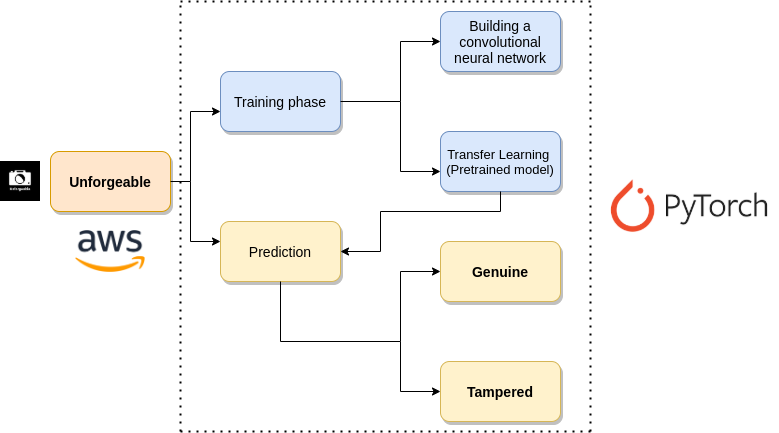

The diagram above was exported from draw.io. Its source (the exported page's mxGraphModel, read from the mxfile embedded in the PNG):
<mxGraphModel dx="1210" dy="585" grid="1" gridSize="10" guides="1" tooltips="1" connect="1" arrows="1" fold="1" page="1" pageScale="1" pageWidth="850" pageHeight="1100" math="0" shadow="0">
  <root>
    <mxCell id="0" />
    <mxCell id="1" parent="0" />
    <mxCell id="99RZQ0CUWwZqQuUGuj-R-1" value="&lt;font style=&quot;font-size: 14px&quot;&gt;&lt;b&gt;Unforgeable&lt;/b&gt;&lt;/font&gt;" style="rounded=1;whiteSpace=wrap;html=1;shadow=1;fillColor=#ffe6cc;strokeColor=#d79b00;" vertex="1" parent="1">
      <mxGeometry x="100" y="220" width="120" height="60" as="geometry" />
    </mxCell>
    <mxCell id="99RZQ0CUWwZqQuUGuj-R-2" value="" style="shape=image;verticalLabelPosition=bottom;labelBackgroundColor=#ffffff;verticalAlign=top;aspect=fixed;imageAspect=0;image=data:image/jpeg,(base64 omitted: 7352 chars);" vertex="1" parent="1">
      <mxGeometry x="50" y="230" width="40" height="40" as="geometry" />
    </mxCell>
    <mxCell id="99RZQ0CUWwZqQuUGuj-R-3" value="&lt;font style=&quot;font-size: 14px&quot;&gt;Training phase&lt;/font&gt;" style="rounded=1;whiteSpace=wrap;html=1;shadow=1;fillColor=#dae8fc;strokeColor=#6c8ebf;" vertex="1" parent="1">
      <mxGeometry x="270" y="140" width="120" height="60" as="geometry" />
    </mxCell>
    <mxCell id="99RZQ0CUWwZqQuUGuj-R-4" value="&lt;font style=&quot;font-size: 14px&quot;&gt;Prediction&lt;/font&gt;" style="rounded=1;whiteSpace=wrap;html=1;shadow=1;fillColor=#fff2cc;strokeColor=#d6b656;" vertex="1" parent="1">
      <mxGeometry x="270" y="290" width="120" height="60" as="geometry" />
    </mxCell>
    <mxCell id="99RZQ0CUWwZqQuUGuj-R-5" value="&lt;font style=&quot;font-size: 14px&quot;&gt;Building a convolutional neural network&lt;/font&gt;" style="rounded=1;whiteSpace=wrap;html=1;shadow=1;fillColor=#dae8fc;strokeColor=#6c8ebf;" vertex="1" parent="1">
      <mxGeometry x="490" y="80" width="120" height="60" as="geometry" />
    </mxCell>
    <mxCell id="99RZQ0CUWwZqQuUGuj-R-6" value="&lt;font style=&quot;font-size: 13px&quot;&gt;Transfer Learning&amp;nbsp; (Pretrained model)&lt;/font&gt;" style="rounded=1;whiteSpace=wrap;html=1;shadow=1;fillColor=#dae8fc;strokeColor=#6c8ebf;" vertex="1" parent="1">
      <mxGeometry x="490" y="200" width="120" height="60" as="geometry" />
    </mxCell>
    <mxCell id="99RZQ0CUWwZqQuUGuj-R-7" value="&lt;font style=&quot;font-size: 14px&quot;&gt;&lt;b&gt;Genuine&lt;/b&gt;&lt;/font&gt;" style="rounded=1;whiteSpace=wrap;html=1;shadow=1;fillColor=#fff2cc;strokeColor=#d6b656;" vertex="1" parent="1">
      <mxGeometry x="490" y="310" width="120" height="60" as="geometry" />
    </mxCell>
    <mxCell id="99RZQ0CUWwZqQuUGuj-R-8" value="&lt;font style=&quot;font-size: 14px&quot;&gt;&lt;b&gt;Tampered&lt;/b&gt;&lt;/font&gt;" style="rounded=1;whiteSpace=wrap;html=1;shadow=1;fillColor=#fff2cc;strokeColor=#d6b656;" vertex="1" parent="1">
      <mxGeometry x="490" y="430" width="120" height="60" as="geometry" />
    </mxCell>
    <mxCell id="99RZQ0CUWwZqQuUGuj-R-10" value="" style="endArrow=none;html=1;rounded=0;exitX=1;exitY=0.5;exitDx=0;exitDy=0;" edge="1" parent="1" source="99RZQ0CUWwZqQuUGuj-R-1">
      <mxGeometry width="50" height="50" relative="1" as="geometry">
        <mxPoint x="400" y="300" as="sourcePoint" />
        <mxPoint x="240" y="250" as="targetPoint" />
      </mxGeometry>
    </mxCell>
    <mxCell id="99RZQ0CUWwZqQuUGuj-R-11" value="" style="endArrow=none;html=1;rounded=0;" edge="1" parent="1">
      <mxGeometry width="50" height="50" relative="1" as="geometry">
        <mxPoint x="240" y="250" as="sourcePoint" />
        <mxPoint x="240" y="180" as="targetPoint" />
      </mxGeometry>
    </mxCell>
    <mxCell id="99RZQ0CUWwZqQuUGuj-R-12" value="" style="endArrow=none;html=1;rounded=0;" edge="1" parent="1">
      <mxGeometry width="50" height="50" relative="1" as="geometry">
        <mxPoint x="240" y="250" as="sourcePoint" />
        <mxPoint x="240" y="310" as="targetPoint" />
      </mxGeometry>
    </mxCell>
    <mxCell id="99RZQ0CUWwZqQuUGuj-R-13" value="" style="endArrow=classic;html=1;rounded=0;" edge="1" parent="1">
      <mxGeometry width="50" height="50" relative="1" as="geometry">
        <mxPoint x="240" y="180" as="sourcePoint" />
        <mxPoint x="270" y="180" as="targetPoint" />
      </mxGeometry>
    </mxCell>
    <mxCell id="99RZQ0CUWwZqQuUGuj-R-14" value="" style="endArrow=classic;html=1;rounded=0;" edge="1" parent="1">
      <mxGeometry width="50" height="50" relative="1" as="geometry">
        <mxPoint x="240" y="310" as="sourcePoint" />
        <mxPoint x="270" y="310" as="targetPoint" />
      </mxGeometry>
    </mxCell>
    <mxCell id="99RZQ0CUWwZqQuUGuj-R-15" value="" style="endArrow=none;html=1;rounded=0;exitX=1;exitY=0.5;exitDx=0;exitDy=0;" edge="1" parent="1" source="99RZQ0CUWwZqQuUGuj-R-3">
      <mxGeometry width="50" height="50" relative="1" as="geometry">
        <mxPoint x="400" y="300" as="sourcePoint" />
        <mxPoint x="450" y="170" as="targetPoint" />
      </mxGeometry>
    </mxCell>
    <mxCell id="99RZQ0CUWwZqQuUGuj-R-16" value="" style="endArrow=none;html=1;rounded=0;" edge="1" parent="1">
      <mxGeometry width="50" height="50" relative="1" as="geometry">
        <mxPoint x="450" y="240" as="sourcePoint" />
        <mxPoint x="450" y="170" as="targetPoint" />
      </mxGeometry>
    </mxCell>
    <mxCell id="99RZQ0CUWwZqQuUGuj-R-17" value="" style="endArrow=none;html=1;rounded=0;" edge="1" parent="1">
      <mxGeometry width="50" height="50" relative="1" as="geometry">
        <mxPoint x="450" y="170" as="sourcePoint" />
        <mxPoint x="450" y="110" as="targetPoint" />
      </mxGeometry>
    </mxCell>
    <mxCell id="99RZQ0CUWwZqQuUGuj-R-19" value="" style="endArrow=classic;html=1;rounded=0;entryX=0;entryY=0.5;entryDx=0;entryDy=0;" edge="1" parent="1" target="99RZQ0CUWwZqQuUGuj-R-5">
      <mxGeometry width="50" height="50" relative="1" as="geometry">
        <mxPoint x="450" y="110" as="sourcePoint" />
        <mxPoint x="450" y="250" as="targetPoint" />
      </mxGeometry>
    </mxCell>
    <mxCell id="99RZQ0CUWwZqQuUGuj-R-20" value="" style="endArrow=classic;html=1;rounded=0;" edge="1" parent="1">
      <mxGeometry width="50" height="50" relative="1" as="geometry">
        <mxPoint x="450" y="240" as="sourcePoint" />
        <mxPoint x="490" y="240" as="targetPoint" />
      </mxGeometry>
    </mxCell>
    <mxCell id="99RZQ0CUWwZqQuUGuj-R-21" value="" style="endArrow=none;html=1;rounded=0;" edge="1" parent="1">
      <mxGeometry width="50" height="50" relative="1" as="geometry">
        <mxPoint x="430" y="280" as="sourcePoint" />
        <mxPoint x="550" y="280" as="targetPoint" />
      </mxGeometry>
    </mxCell>
    <mxCell id="99RZQ0CUWwZqQuUGuj-R-22" value="" style="endArrow=none;html=1;rounded=0;" edge="1" parent="1">
      <mxGeometry width="50" height="50" relative="1" as="geometry">
        <mxPoint x="430" y="320" as="sourcePoint" />
        <mxPoint x="430" y="280" as="targetPoint" />
      </mxGeometry>
    </mxCell>
    <mxCell id="99RZQ0CUWwZqQuUGuj-R-23" value="" style="endArrow=classic;html=1;rounded=0;entryX=1;entryY=0.5;entryDx=0;entryDy=0;" edge="1" parent="1" target="99RZQ0CUWwZqQuUGuj-R-4">
      <mxGeometry width="50" height="50" relative="1" as="geometry">
        <mxPoint x="430" y="320" as="sourcePoint" />
        <mxPoint x="450" y="250" as="targetPoint" />
      </mxGeometry>
    </mxCell>
    <mxCell id="99RZQ0CUWwZqQuUGuj-R-24" value="" style="endArrow=none;html=1;rounded=0;entryX=0.5;entryY=1;entryDx=0;entryDy=0;" edge="1" parent="1" target="99RZQ0CUWwZqQuUGuj-R-6">
      <mxGeometry width="50" height="50" relative="1" as="geometry">
        <mxPoint x="550" y="280" as="sourcePoint" />
        <mxPoint x="450" y="250" as="targetPoint" />
      </mxGeometry>
    </mxCell>
    <mxCell id="99RZQ0CUWwZqQuUGuj-R-25" value="" style="endArrow=none;html=1;rounded=0;exitX=0.5;exitY=1;exitDx=0;exitDy=0;" edge="1" parent="1" source="99RZQ0CUWwZqQuUGuj-R-4">
      <mxGeometry width="50" height="50" relative="1" as="geometry">
        <mxPoint x="400" y="300" as="sourcePoint" />
        <mxPoint x="330" y="410" as="targetPoint" />
      </mxGeometry>
    </mxCell>
    <mxCell id="99RZQ0CUWwZqQuUGuj-R-26" value="" style="endArrow=none;html=1;rounded=0;" edge="1" parent="1">
      <mxGeometry width="50" height="50" relative="1" as="geometry">
        <mxPoint x="330" y="410" as="sourcePoint" />
        <mxPoint x="450" y="410" as="targetPoint" />
      </mxGeometry>
    </mxCell>
    <mxCell id="99RZQ0CUWwZqQuUGuj-R-27" value="" style="endArrow=none;html=1;rounded=0;" edge="1" parent="1">
      <mxGeometry width="50" height="50" relative="1" as="geometry">
        <mxPoint x="450" y="410" as="sourcePoint" />
        <mxPoint x="450" y="340" as="targetPoint" />
      </mxGeometry>
    </mxCell>
    <mxCell id="99RZQ0CUWwZqQuUGuj-R-28" value="" style="endArrow=none;html=1;rounded=0;" edge="1" parent="1">
      <mxGeometry width="50" height="50" relative="1" as="geometry">
        <mxPoint x="450" y="410" as="sourcePoint" />
        <mxPoint x="450" y="460" as="targetPoint" />
      </mxGeometry>
    </mxCell>
    <mxCell id="99RZQ0CUWwZqQuUGuj-R-29" value="" style="endArrow=classic;html=1;rounded=0;entryX=0;entryY=0.5;entryDx=0;entryDy=0;" edge="1" parent="1" target="99RZQ0CUWwZqQuUGuj-R-7">
      <mxGeometry width="50" height="50" relative="1" as="geometry">
        <mxPoint x="450" y="340" as="sourcePoint" />
        <mxPoint x="450" y="250" as="targetPoint" />
      </mxGeometry>
    </mxCell>
    <mxCell id="99RZQ0CUWwZqQuUGuj-R-30" value="" style="endArrow=classic;html=1;rounded=0;entryX=0;entryY=0.5;entryDx=0;entryDy=0;" edge="1" parent="1" target="99RZQ0CUWwZqQuUGuj-R-8">
      <mxGeometry width="50" height="50" relative="1" as="geometry">
        <mxPoint x="450" y="460" as="sourcePoint" />
        <mxPoint x="450" y="250" as="targetPoint" />
      </mxGeometry>
    </mxCell>
    <mxCell id="99RZQ0CUWwZqQuUGuj-R-31" value="" style="shape=image;verticalLabelPosition=bottom;labelBackgroundColor=#ffffff;verticalAlign=top;aspect=fixed;imageAspect=0;image=data:image/png,(base64 omitted: 4492 chars);" vertex="1" parent="1">
      <mxGeometry x="650" y="230" width="178" height="89" as="geometry" />
    </mxCell>
    <mxCell id="99RZQ0CUWwZqQuUGuj-R-36" value="" style="endArrow=none;dashed=1;html=1;dashPattern=1 3;strokeWidth=2;rounded=0;" edge="1" parent="1">
      <mxGeometry width="50" height="50" relative="1" as="geometry">
        <mxPoint x="640" y="500" as="sourcePoint" />
        <mxPoint x="640" y="70" as="targetPoint" />
      </mxGeometry>
    </mxCell>
    <mxCell id="99RZQ0CUWwZqQuUGuj-R-39" value="" style="shape=image;verticalLabelPosition=bottom;labelBackgroundColor=#ffffff;verticalAlign=top;aspect=fixed;imageAspect=0;image=https://upload.wikimedia.org/wikipedia/commons/thumb/9/93/Amazon_Web_Services_Logo.svg/1200px-Amazon_Web_Services_Logo.svg.png;" vertex="1" parent="1">
      <mxGeometry x="125" y="299.07" width="70" height="41.86" as="geometry" />
    </mxCell>
    <mxCell id="99RZQ0CUWwZqQuUGuj-R-40" value="" style="endArrow=none;dashed=1;html=1;dashPattern=1 3;strokeWidth=2;rounded=0;" edge="1" parent="1">
      <mxGeometry width="50" height="50" relative="1" as="geometry">
        <mxPoint x="230" y="500" as="sourcePoint" />
        <mxPoint x="640" y="500" as="targetPoint" />
      </mxGeometry>
    </mxCell>
    <mxCell id="99RZQ0CUWwZqQuUGuj-R-41" value="" style="endArrow=none;dashed=1;html=1;dashPattern=1 3;strokeWidth=2;rounded=0;" edge="1" parent="1">
      <mxGeometry width="50" height="50" relative="1" as="geometry">
        <mxPoint x="230" y="500" as="sourcePoint" />
        <mxPoint x="230" y="70" as="targetPoint" />
      </mxGeometry>
    </mxCell>
    <mxCell id="99RZQ0CUWwZqQuUGuj-R-42" value="" style="endArrow=none;dashed=1;html=1;dashPattern=1 3;strokeWidth=2;rounded=0;" edge="1" parent="1">
      <mxGeometry width="50" height="50" relative="1" as="geometry">
        <mxPoint x="230" y="70" as="sourcePoint" />
        <mxPoint x="640" y="70" as="targetPoint" />
      </mxGeometry>
    </mxCell>
  </root>
</mxGraphModel>